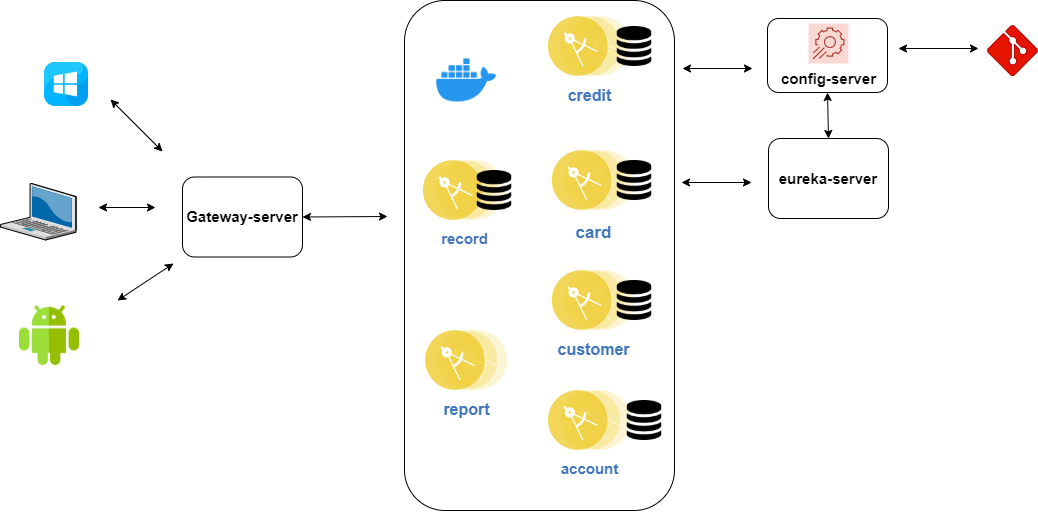

The diagram above was exported from draw.io. Its source (the exported page's mxGraphModel, read from the mxfile embedded in the PNG):
<mxGraphModel dx="2048" dy="613" grid="0" gridSize="10" guides="0" tooltips="1" connect="1" arrows="1" fold="1" page="1" pageScale="1" pageWidth="827" pageHeight="1169" math="0" shadow="0">
  <root>
    <mxCell id="0" />
    <mxCell id="1" parent="0" />
    <mxCell id="rGPCS2e-9zy6aH-m0575-19" value="" style="rounded=1;whiteSpace=wrap;html=1;fontSize=15;fontColor=#4277BB;fillColor=none;" vertex="1" parent="1">
      <mxGeometry x="633" y="48" width="120" height="74" as="geometry" />
    </mxCell>
    <mxCell id="rGPCS2e-9zy6aH-m0575-16" value="&lt;b&gt;&lt;font style=&quot;font-size: 15px&quot;&gt;config-server&lt;/font&gt;&lt;/b&gt;" style="sketch=0;points=[[0,0,0],[0.25,0,0],[0.5,0,0],[0.75,0,0],[1,0,0],[0,1,0],[0.25,1,0],[0.5,1,0],[0.75,1,0],[1,1,0],[0,0.25,0],[0,0.5,0],[0,0.75,0],[1,0.25,0],[1,0.5,0],[1,0.75,0]];points=[[0,0,0],[0.25,0,0],[0.5,0,0],[0.75,0,0],[1,0,0],[0,1,0],[0.25,1,0],[0.5,1,0],[0.75,1,0],[1,1,0],[0,0.25,0],[0,0.5,0],[0,0.75,0],[1,0.25,0],[1,0.5,0],[1,0.75,0]];outlineConnect=0;gradientDirection=north;fillColor=#fad9d5;dashed=0;verticalLabelPosition=bottom;verticalAlign=top;align=center;html=1;fontSize=12;fontStyle=0;aspect=fixed;shape=mxgraph.aws4.resourceIcon;resIcon=mxgraph.aws4.app_config;strokeColor=#ae4132;" vertex="1" parent="1">
      <mxGeometry x="674" y="53" width="40" height="40" as="geometry" />
    </mxCell>
    <mxCell id="rGPCS2e-9zy6aH-m0575-38" value="" style="rounded=1;whiteSpace=wrap;html=1;labelBackgroundColor=none;fontSize=15;fontColor=#000000;fillColor=none;" vertex="1" parent="1">
      <mxGeometry x="270" y="30" width="270" height="510" as="geometry" />
    </mxCell>
    <mxCell id="rGPCS2e-9zy6aH-m0575-1" value="&lt;b&gt;&lt;font style=&quot;font-size: 16px&quot;&gt;report&lt;/font&gt;&lt;/b&gt;" style="aspect=fixed;perimeter=ellipsePerimeter;html=1;align=center;shadow=0;dashed=0;fontColor=#4277BB;labelBackgroundColor=#ffffff;fontSize=12;spacingTop=3;image;image=img/lib/ibm/applications/microservice.svg;" vertex="1" parent="1">
      <mxGeometry x="291.1000000000001" y="360" width="82.2" height="60" as="geometry" />
    </mxCell>
    <mxCell id="rGPCS2e-9zy6aH-m0575-2" value="&lt;b&gt;&lt;font style=&quot;font-size: 15px&quot;&gt;account&lt;/font&gt;&lt;/b&gt;" style="aspect=fixed;perimeter=ellipsePerimeter;html=1;align=center;shadow=0;dashed=0;fontColor=#4277BB;labelBackgroundColor=#ffffff;fontSize=12;spacingTop=3;image;image=img/lib/ibm/applications/microservice.svg;" vertex="1" parent="1">
      <mxGeometry x="414" y="420" width="82.2" height="60" as="geometry" />
    </mxCell>
    <mxCell id="rGPCS2e-9zy6aH-m0575-3" value="&lt;b&gt;&lt;font style=&quot;font-size: 16px&quot;&gt;customer&lt;/font&gt;&lt;/b&gt;" style="aspect=fixed;perimeter=ellipsePerimeter;html=1;align=center;shadow=0;dashed=0;fontColor=#4277BB;labelBackgroundColor=#ffffff;fontSize=12;spacingTop=3;image;image=img/lib/ibm/applications/microservice.svg;" vertex="1" parent="1">
      <mxGeometry x="417.8" y="300" width="82.2" height="60" as="geometry" />
    </mxCell>
    <mxCell id="rGPCS2e-9zy6aH-m0575-4" value="&lt;font style=&quot;font-size: 16px ; line-height: 1.2&quot;&gt;&lt;b&gt;credit&lt;/b&gt;&lt;/font&gt;" style="aspect=fixed;perimeter=ellipsePerimeter;html=1;align=center;shadow=0;dashed=0;fontColor=#4277BB;labelBackgroundColor=#ffffff;fontSize=12;spacingTop=3;image;image=img/lib/ibm/applications/microservice.svg;" vertex="1" parent="1">
      <mxGeometry x="414" y="46" width="82.2" height="60" as="geometry" />
    </mxCell>
    <mxCell id="rGPCS2e-9zy6aH-m0575-5" value="&lt;b style=&quot;line-height: 1.5&quot;&gt;&lt;font style=&quot;font-size: 17px&quot;&gt;card&lt;/font&gt;&lt;/b&gt;" style="aspect=fixed;perimeter=ellipsePerimeter;html=1;align=center;shadow=0;dashed=0;fontColor=#4277BB;labelBackgroundColor=#ffffff;fontSize=12;spacingTop=3;image;image=img/lib/ibm/applications/microservice.svg;" vertex="1" parent="1">
      <mxGeometry x="417.8" y="180" width="82.2" height="60" as="geometry" />
    </mxCell>
    <mxCell id="rGPCS2e-9zy6aH-m0575-6" value="&lt;b&gt;&lt;font style=&quot;font-size: 15px&quot;&gt;record&lt;/font&gt;&lt;/b&gt;" style="aspect=fixed;perimeter=ellipsePerimeter;html=1;align=center;shadow=0;dashed=0;fontColor=#4277BB;labelBackgroundColor=#ffffff;fontSize=12;spacingTop=3;image;image=img/lib/ibm/applications/microservice.svg;" vertex="1" parent="1">
      <mxGeometry x="288.9" y="190" width="82.2" height="60" as="geometry" />
    </mxCell>
    <mxCell id="rGPCS2e-9zy6aH-m0575-14" value="" style="shape=image;html=1;verticalAlign=top;verticalLabelPosition=bottom;labelBackgroundColor=#ffffff;imageAspect=0;aspect=fixed;image=https://cdn2.iconfinder.com/data/icons/font-awesome/1792/database-128.png;fontSize=16;fontColor=#4277BB;" vertex="1" parent="1">
      <mxGeometry x="480" y="310" width="40" height="40" as="geometry" />
    </mxCell>
    <mxCell id="rGPCS2e-9zy6aH-m0575-17" value="" style="verticalLabelPosition=bottom;html=1;verticalAlign=top;align=center;strokeColor=#B20000;fillColor=#e51400;shape=mxgraph.azure.git_repository;fontSize=16;fontColor=#ffffff;" vertex="1" parent="1">
      <mxGeometry x="853" y="55" width="50" height="50" as="geometry" />
    </mxCell>
    <mxCell id="rGPCS2e-9zy6aH-m0575-18" value="&lt;b&gt;&lt;font color=&quot;#000000&quot;&gt;eureka-server&lt;/font&gt;&lt;/b&gt;" style="rounded=1;whiteSpace=wrap;html=1;fontSize=15;fontColor=#4277BB;fillColor=none;" vertex="1" parent="1">
      <mxGeometry x="634" y="168" width="120" height="80" as="geometry" />
    </mxCell>
    <mxCell id="rGPCS2e-9zy6aH-m0575-20" value="&lt;b&gt;&lt;font color=&quot;#000000&quot;&gt;Gateway-server&lt;/font&gt;&lt;/b&gt;" style="rounded=1;whiteSpace=wrap;html=1;fontSize=15;fontColor=#4277BB;fillColor=none;" vertex="1" parent="1">
      <mxGeometry x="48" y="206.5" width="120" height="80" as="geometry" />
    </mxCell>
    <mxCell id="rGPCS2e-9zy6aH-m0575-23" value="" style="shape=image;html=1;verticalAlign=top;verticalLabelPosition=bottom;labelBackgroundColor=#ffffff;imageAspect=0;aspect=fixed;image=https://cdn2.iconfinder.com/data/icons/font-awesome/1792/database-128.png;fontSize=16;fontColor=#4277BB;" vertex="1" parent="1">
      <mxGeometry x="489.99999999999994" y="430" width="40" height="40" as="geometry" />
    </mxCell>
    <mxCell id="rGPCS2e-9zy6aH-m0575-24" value="" style="shape=image;html=1;verticalAlign=top;verticalLabelPosition=bottom;labelBackgroundColor=#ffffff;imageAspect=0;aspect=fixed;image=https://cdn2.iconfinder.com/data/icons/font-awesome/1792/database-128.png;fontSize=16;fontColor=#4277BB;" vertex="1" parent="1">
      <mxGeometry x="340" y="200" width="40" height="40" as="geometry" />
    </mxCell>
    <mxCell id="rGPCS2e-9zy6aH-m0575-25" value="" style="shape=image;html=1;verticalAlign=top;verticalLabelPosition=bottom;labelBackgroundColor=#ffffff;imageAspect=0;aspect=fixed;image=https://cdn2.iconfinder.com/data/icons/font-awesome/1792/database-128.png;fontSize=16;fontColor=#4277BB;" vertex="1" parent="1">
      <mxGeometry x="480" y="56" width="40" height="40" as="geometry" />
    </mxCell>
    <mxCell id="rGPCS2e-9zy6aH-m0575-26" value="" style="shape=image;html=1;verticalAlign=top;verticalLabelPosition=bottom;labelBackgroundColor=#ffffff;imageAspect=0;aspect=fixed;image=https://cdn2.iconfinder.com/data/icons/font-awesome/1792/database-128.png;fontSize=16;fontColor=#4277BB;" vertex="1" parent="1">
      <mxGeometry x="480" y="190" width="40" height="40" as="geometry" />
    </mxCell>
    <mxCell id="rGPCS2e-9zy6aH-m0575-37" value="" style="shape=image;imageAspect=0;aspect=fixed;verticalLabelPosition=bottom;verticalAlign=top;labelBackgroundColor=none;fontSize=15;fontColor=#000000;fillColor=none;image=data:image/png,(base64 omitted: 2000 chars);" vertex="1" parent="1">
      <mxGeometry x="302.2" y="80" width="60" height="60" as="geometry" />
    </mxCell>
    <mxCell id="rGPCS2e-9zy6aH-m0575-39" value="" style="verticalLabelPosition=bottom;sketch=0;aspect=fixed;html=1;verticalAlign=top;strokeColor=none;align=center;outlineConnect=0;shape=mxgraph.citrix.laptop_2;labelBackgroundColor=none;fontSize=15;fontColor=#000000;fillColor=none;" vertex="1" parent="1">
      <mxGeometry x="-134" y="213" width="75.77" height="56.5" as="geometry" />
    </mxCell>
    <mxCell id="rGPCS2e-9zy6aH-m0575-40" value="" style="shape=image;imageAspect=0;aspect=fixed;verticalLabelPosition=bottom;verticalAlign=top;labelBackgroundColor=none;fontSize=15;fontColor=#000000;fillColor=none;image=data:image/png,(base64 omitted: 2300 chars);base64,iVBORw0KGgoAAAANSUhEUgAAAEAAAABACAYAAACqaXHeAAAABHNCSVQICAgIfAhkiAAAAAlwSFlzAAACBQAAAgUBU8S2FQAAABl0RVh0U29mdHdhcmUAd3d3Lmlua3NjYXBlLm9yZ5vuPBoAAAWISURBVHic7ZvbaxxVHMc/Z3ayM7O7s7tJkzZts2l6saUUwVoFe4NSFEHQt+IfIOKT+NZaUFqKVOpL++CD1Asogj6JqOCbBKoSkYq11kTbaprQ2mx2s5vL7GVmdsaHbXPpJqWZnZkVut+nnZnzO+c7353zO+f3m98IPOLl188cc4V4E4h77cMnGC6c+vDto+94MRZejI6cPBlNVWNzQIcX+wBgSvlU4vz5V6zVGkpeRtNLmoLHmzctm0rFBMAF5kplHNcFwK7VKFWqXrqN2umi6sXQkwDNIJubYnwiC0DVtBi7NcHsnAFAbqrI2K0J3BD5yCGOBUBvTxc1xwFAjcoMbOxFVRUAurvSpHXd27z0iNAFkGV50aCCmLbw5MqRCHIkEiqf0KfA/w2enoCn9++JPbXnUb+5NIWhi5djH8Hsau08CaAoUUlPxLyYBgZFiXp6mh/6KdAWoNUEWo22AEEPULQqfDX5F7brPLCN7Tp8OfknM7anbfGqEPhGqORYfDE5zPVygVczTyILCcd1Ga9OkzcrCAFrOjQyahKBwHYdzo4NMWzk2JvqI4kSKL/ABdig6BwfOMCZ0R84OzbEOiXB98VxZu/5d9MdKgdTGcYrMwyXchzbtJ910eAj7VC2wjtia3hx3S4+vn0Jd4WtStGq8HXuKkIIXtqwm53x7jCoheMER0p5Pr19GfcBwjzXdfnk1iWulQvBEyMEAYyaxdmxIWzXwZypUhjJUy1UGtpVpyoURvJYcxamW+PcjSGqTi1oesEL8E3ur3lvbpdsHMvBNhoTN6Zh4VgOllFPluTtMt/mrwVNL1gBXOBCcXz+WFsbI5FJoq1PNLSNr0+QyOhoPQsxxmBhNEh6QMACZE2DvFWaPxaSQEkrSJHGlIckC5S0ipAWrk2YBgW7HCTFYFeBabtKPNJc3nTartIpaz4xakSgAmyPdfHBzueDHKJp+C6Ai0vNdZGFhO06TXtyVZKJiPoOMSIEwueMoa8CzNomx69/R8WxOLXlEFnT4MyNH5vq843NB0nLKif+HkSTOji97TB6JOoPYXx2gqOVInmrhFGzGDZyvvU7YuQwahY5q8Rouehbv+CzAO6ijL6fuX13yW9/3xq08wGtJtBqtAVoNYFWoy1Aqwm0Gj4LEMZ7XX/H8FWATWoKXVZQpAg74l2+9bs91kVUyCRlhQE15Vu/4PNWOCUrvLvjWWouaJJM3vQnlO1XU7y38zkiAqLC3/DF92AoKuT7P6V3N3LLtXFXOE9d0CAQeoHEfcUJszTkDgJdBSTR/B1JAasSqAAZNdnUnNUkmT4l6SOjRgQ6BTpljbe2HeK32Qmulqb4aeZmfVAhOLJ215K2n01c4a6D2JvqY6vWyWN6L7rsX+y/HAL3ARklSUZJMli4MS+AhMQLPduXtPt84sq8f3xc7+VAuj9oane4PORoC9BqAq1GaAIsXRIbl7bFl4Ne+hYjNAE2a2kid+5yuTjhEa1+ThYSW7TOsGiFtxPMKElObz3MWGWaJ5IbG64fHdjHLzP/sklL06s0vjsMCqFuhfvVFP0rRHMxqSO0pW8x2k6w1QRajbYArSbQanhygtlsuXb1nzG/uTSFbLbs6TW0JwF+/v3X8sXhS15MA4NTcz3l38LPCFEvhctOFZmbq5fP6IkYPV1phA8JlNWiJQLcvD3JjLFQO1QtTGNaNn29PaFzCd0Jmqa15ObvYmbOwLRW/d1j0whfAHtlX2VawRdG3ovQBVCVDpab6kLUvyMMG6ELIEci9HSmG853d3Yiy+EL4GnE2Vi5mqrGLDx+P9zdlUZVovO+QI/H0eNN1QKacjHdWID8APD0meYfg4O13QefqQrYB3hK20ajHejxGHo8hhJtqpjSQLgn3j/32gUvxv8B2hivXTXDOwkAAAAASUVORK5CYII=;" vertex="1" parent="1">
      <mxGeometry x="-90" y="92" width="44" height="44" as="geometry" />
    </mxCell>
    <mxCell id="rGPCS2e-9zy6aH-m0575-41" value="" style="shape=image;imageAspect=0;aspect=fixed;verticalLabelPosition=bottom;verticalAlign=top;labelBackgroundColor=none;fontSize=15;fontColor=#000000;fillColor=none;image=data:image/png,(base64 omitted: 19720 chars);" vertex="1" parent="1">
      <mxGeometry x="-115" y="335" width="60" height="60" as="geometry" />
    </mxCell>
    <mxCell id="rGPCS2e-9zy6aH-m0575-50" value="" style="endArrow=classic;startArrow=classic;html=1;rounded=0;fontSize=15;fontColor=#000000;shadow=0;" edge="1" parent="1">
      <mxGeometry width="50" height="50" relative="1" as="geometry">
        <mxPoint x="764" y="78" as="sourcePoint" />
        <mxPoint x="844" y="78" as="targetPoint" />
      </mxGeometry>
    </mxCell>
    <mxCell id="rGPCS2e-9zy6aH-m0575-53" value="" style="endArrow=classic;startArrow=classic;html=1;rounded=0;shadow=0;fontSize=15;fontColor=#000000;" edge="1" parent="1">
      <mxGeometry width="50" height="50" relative="1" as="geometry">
        <mxPoint x="547" y="212" as="sourcePoint" />
        <mxPoint x="617" y="212" as="targetPoint" />
      </mxGeometry>
    </mxCell>
    <mxCell id="rGPCS2e-9zy6aH-m0575-54" value="" style="endArrow=classic;startArrow=classic;html=1;rounded=0;shadow=0;fontSize=15;fontColor=#000000;" edge="1" parent="1">
      <mxGeometry width="50" height="50" relative="1" as="geometry">
        <mxPoint x="548" y="98" as="sourcePoint" />
        <mxPoint x="618" y="98" as="targetPoint" />
      </mxGeometry>
    </mxCell>
    <mxCell id="rGPCS2e-9zy6aH-m0575-57" value="" style="endArrow=classic;startArrow=classic;html=1;rounded=0;shadow=0;fontSize=15;fontColor=#000000;entryX=0.5;entryY=1;entryDx=0;entryDy=0;exitX=0.5;exitY=0;exitDx=0;exitDy=0;" edge="1" parent="1" source="rGPCS2e-9zy6aH-m0575-18" target="rGPCS2e-9zy6aH-m0575-19">
      <mxGeometry width="50" height="50" relative="1" as="geometry">
        <mxPoint x="672" y="172" as="sourcePoint" />
        <mxPoint x="722" y="122" as="targetPoint" />
      </mxGeometry>
    </mxCell>
    <mxCell id="rGPCS2e-9zy6aH-m0575-61" value="" style="endArrow=classic;startArrow=classic;html=1;rounded=0;shadow=0;fontSize=15;fontColor=#000000;exitX=1;exitY=0.5;exitDx=0;exitDy=0;" edge="1" parent="1" source="rGPCS2e-9zy6aH-m0575-20">
      <mxGeometry width="50" height="50" relative="1" as="geometry">
        <mxPoint x="191" y="260" as="sourcePoint" />
        <mxPoint x="253" y="246" as="targetPoint" />
      </mxGeometry>
    </mxCell>
    <mxCell id="rGPCS2e-9zy6aH-m0575-64" value="" style="endArrow=classic;startArrow=classic;html=1;rounded=0;shadow=0;fontSize=15;fontColor=#000000;" edge="1" parent="1">
      <mxGeometry width="50" height="50" relative="1" as="geometry">
        <mxPoint x="-24" y="129" as="sourcePoint" />
        <mxPoint x="28" y="181" as="targetPoint" />
      </mxGeometry>
    </mxCell>
    <mxCell id="rGPCS2e-9zy6aH-m0575-66" value="" style="endArrow=classic;startArrow=classic;html=1;rounded=0;shadow=0;fontSize=15;fontColor=#000000;" edge="1" parent="1">
      <mxGeometry width="50" height="50" relative="1" as="geometry">
        <mxPoint x="-36" y="237" as="sourcePoint" />
        <mxPoint x="21" y="237" as="targetPoint" />
      </mxGeometry>
    </mxCell>
    <mxCell id="rGPCS2e-9zy6aH-m0575-67" value="" style="endArrow=classic;startArrow=classic;html=1;rounded=0;shadow=0;fontSize=15;fontColor=#000000;" edge="1" parent="1">
      <mxGeometry width="50" height="50" relative="1" as="geometry">
        <mxPoint x="-17" y="330" as="sourcePoint" />
        <mxPoint x="39" y="293" as="targetPoint" />
      </mxGeometry>
    </mxCell>
  </root>
</mxGraphModel>